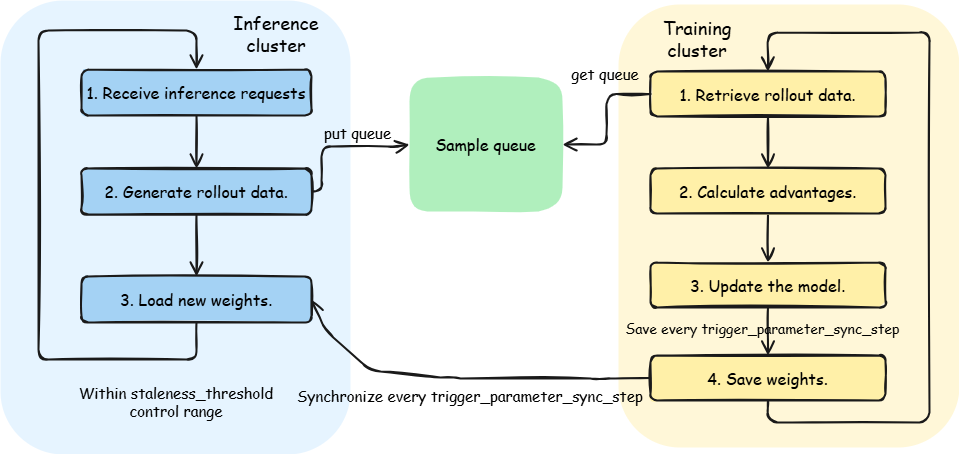

The diagram above was exported from draw.io. Its source (the exported page's mxGraphModel, read from the mxfile embedded in the PNG):
<mxGraphModel dx="293" dy="1693" grid="1" gridSize="10" guides="1" tooltips="1" connect="1" arrows="1" fold="1" page="1" pageScale="1" pageWidth="827" pageHeight="1169" math="0" shadow="0">
  <root>
    <mxCell id="0" />
    <mxCell id="1" parent="0" />
    <mxCell id="Kuuhd0I9zpU06D8LW_Ye-2" parent="1" style="rounded=1;arcSize=18;whiteSpace=wrap;html=1;fillColor=#e6f4ff;fillStyle=solid;strokeColor=none;" value="" vertex="1">
      <mxGeometry height="454" width="350" x="900" y="131" as="geometry" />
    </mxCell>
    <mxCell id="Kuuhd0I9zpU06D8LW_Ye-3" parent="1" style="rounded=1;arcSize=18;whiteSpace=wrap;html=1;fillColor=#fff7d8;fillStyle=solid;strokeColor=none;" value="" vertex="1">
      <mxGeometry height="443" width="341" x="1518" y="135" as="geometry" />
    </mxCell>
    <mxCell id="Kuuhd0I9zpU06D8LW_Ye-4" parent="1" style="rounded=1;arcSize=18;whiteSpace=wrap;html=1;fillColor=#b0efbd;fillStyle=solid;strokeColor=none;sketch=1;roughness=1;fontFamily=Comic Sans MS;fontSize=16;align=center;verticalAlign=middle;" value="Sample queue" vertex="1">
      <mxGeometry height="134" width="153" x="1309" y="208" as="geometry" />
    </mxCell>
    <mxCell id="Kuuhd0I9zpU06D8LW_Ye-5" edge="1" parent="1" source="Kuuhd0I9zpU06D8LW_Ye-19" style="edgeStyle=none;rounded=1;orthogonalLoop=1;jettySize=auto;html=1;strokeColor=#1a1a1a;strokeWidth=2;endArrow=open;endFill=0;sketch=1;roughness=1;exitX=0.5;exitY=1;entryX=0.5;entryY=0;align=center;verticalAlign=middle;fontFamily=Helvetica;fontSize=11;fontColor=default;labelBackgroundColor=default;endSize=10;" target="Kuuhd0I9zpU06D8LW_Ye-17" value="">
      <mxGeometry relative="1" as="geometry">
        <Array as="points">
          <mxPoint x="1096" y="490" />
          <mxPoint x="938" y="490" />
          <mxPoint x="938" y="161" />
          <mxPoint x="1096" y="161" />
        </Array>
      </mxGeometry>
    </mxCell>
    <mxCell id="Kuuhd0I9zpU06D8LW_Ye-6" edge="1" parent="1" source="Kuuhd0I9zpU06D8LW_Ye-23" style="edgeStyle=none;rounded=1;orthogonalLoop=1;jettySize=auto;html=1;strokeColor=#1a1a1a;strokeWidth=2;endArrow=open;endFill=0;sketch=1;roughness=1;exitX=0.5;exitY=1;entryX=0.5;entryY=0;endSize=10;align=center;verticalAlign=middle;fontFamily=Helvetica;fontSize=11;fontColor=default;labelBackgroundColor=default;" target="Kuuhd0I9zpU06D8LW_Ye-20" value="">
      <mxGeometry relative="1" as="geometry">
        <Array as="points">
          <mxPoint x="1667" y="553" />
          <mxPoint x="1829" y="553" />
          <mxPoint x="1829" y="163" />
          <mxPoint x="1667" y="163" />
        </Array>
      </mxGeometry>
    </mxCell>
    <mxCell id="Kuuhd0I9zpU06D8LW_Ye-7" edge="1" parent="1" source="Kuuhd0I9zpU06D8LW_Ye-17" style="edgeStyle=orthogonalEdgeStyle;rounded=1;orthogonalLoop=1;jettySize=auto;html=1;strokeColor=#1a1a1a;strokeWidth=2;endArrow=open;endFill=0;sketch=1;roughness=1;align=center;verticalAlign=middle;fontFamily=Helvetica;fontSize=11;fontColor=default;labelBackgroundColor=default;endSize=10;" target="Kuuhd0I9zpU06D8LW_Ye-18" value="">
      <mxGeometry relative="1" as="geometry" />
    </mxCell>
    <mxCell id="Kuuhd0I9zpU06D8LW_Ye-8" edge="1" parent="1" source="Kuuhd0I9zpU06D8LW_Ye-18" style="edgeStyle=orthogonalEdgeStyle;rounded=1;orthogonalLoop=1;jettySize=auto;html=1;strokeColor=#1a1a1a;strokeWidth=2;endArrow=open;endFill=0;sketch=1;roughness=1;align=center;verticalAlign=middle;fontFamily=Helvetica;fontSize=11;fontColor=default;labelBackgroundColor=default;endSize=10;" target="Kuuhd0I9zpU06D8LW_Ye-19" value="">
      <mxGeometry relative="1" as="geometry" />
    </mxCell>
    <mxCell id="Kuuhd0I9zpU06D8LW_Ye-9" edge="1" parent="1" source="Kuuhd0I9zpU06D8LW_Ye-20" style="edgeStyle=orthogonalEdgeStyle;rounded=1;orthogonalLoop=1;jettySize=auto;html=1;strokeColor=#1a1a1a;strokeWidth=2;endArrow=open;endFill=0;sketch=1;roughness=1;align=center;verticalAlign=middle;fontFamily=Helvetica;fontSize=11;fontColor=default;labelBackgroundColor=default;endSize=10;" target="Kuuhd0I9zpU06D8LW_Ye-21" value="">
      <mxGeometry relative="1" as="geometry" />
    </mxCell>
    <mxCell id="Kuuhd0I9zpU06D8LW_Ye-10" edge="1" parent="1" source="Kuuhd0I9zpU06D8LW_Ye-21" style="edgeStyle=orthogonalEdgeStyle;rounded=1;orthogonalLoop=1;jettySize=auto;html=1;strokeColor=#1a1a1a;strokeWidth=2;endArrow=open;endFill=0;sketch=1;roughness=1;align=center;verticalAlign=middle;fontFamily=Helvetica;fontSize=11;fontColor=default;labelBackgroundColor=default;endSize=10;" target="Kuuhd0I9zpU06D8LW_Ye-22" value="">
      <mxGeometry relative="1" as="geometry" />
    </mxCell>
    <mxCell id="Kuuhd0I9zpU06D8LW_Ye-11" edge="1" parent="1" source="Kuuhd0I9zpU06D8LW_Ye-22" style="edgeStyle=orthogonalEdgeStyle;rounded=1;orthogonalLoop=1;jettySize=auto;html=1;strokeColor=#1a1a1a;strokeWidth=2;endArrow=open;endFill=0;sketch=1;roughness=1;align=center;verticalAlign=middle;fontFamily=Helvetica;fontSize=11;fontColor=default;labelBackgroundColor=default;endSize=10;" target="Kuuhd0I9zpU06D8LW_Ye-23" value="">
      <mxGeometry relative="1" as="geometry" />
    </mxCell>
    <mxCell id="Kuuhd0I9zpU06D8LW_Ye-12" edge="1" parent="1" source="Kuuhd0I9zpU06D8LW_Ye-18" style="edgeStyle=none;rounded=1;html=1;strokeColor=#1a1a1a;strokeWidth=2;endArrow=open;endFill=0;sketch=1;roughness=1;exitX=1;exitY=0.5;entryX=0;entryY=0.5;align=center;verticalAlign=middle;fontFamily=Helvetica;fontSize=11;fontColor=default;labelBackgroundColor=default;endSize=10;" target="Kuuhd0I9zpU06D8LW_Ye-4" value="">
      <mxGeometry relative="1" as="geometry">
        <Array as="points">
          <mxPoint x="1221" y="321" />
          <mxPoint x="1221" y="277" />
          <mxPoint x="1297" y="277" />
        </Array>
      </mxGeometry>
    </mxCell>
    <mxCell id="Kuuhd0I9zpU06D8LW_Ye-14" edge="1" parent="1" source="Kuuhd0I9zpU06D8LW_Ye-23" style="edgeStyle=none;rounded=1;html=1;strokeColor=#1a1a1a;strokeWidth=2;endArrow=open;endFill=0;sketch=1;roughness=1;exitX=0;exitY=0.5;entryX=1;entryY=0.5;align=center;verticalAlign=middle;fontFamily=Helvetica;fontSize=11;fontColor=default;labelBackgroundColor=default;endSize=10;" target="Kuuhd0I9zpU06D8LW_Ye-19" value="">
      <mxGeometry relative="1" as="geometry">
        <Array as="points">
          <mxPoint x="1500" y="509" />
          <mxPoint x="1350" y="509" />
          <mxPoint x="1270" y="501" />
          <mxPoint x="1225" y="461" />
        </Array>
      </mxGeometry>
    </mxCell>
    <mxCell id="Kuuhd0I9zpU06D8LW_Ye-15" parent="1" style="text;html=1;strokeColor=none;fillColor=none;align=center;verticalAlign=middle;whiteSpace=wrap;sketch=1;roughness=1;fontFamily=Comic Sans MS;fontSize=18;fontStyle=0;" value="Inference cluster" vertex="1">
      <mxGeometry height="29" width="130" x="1111" y="149" as="geometry" />
    </mxCell>
    <mxCell id="Kuuhd0I9zpU06D8LW_Ye-16" parent="1" style="text;html=1;strokeColor=none;fillColor=none;align=center;verticalAlign=middle;whiteSpace=wrap;sketch=1;roughness=1;fontFamily=Comic Sans MS;fontSize=18;fontStyle=0;" value="Training cluster" vertex="1">
      <mxGeometry height="29" width="100" x="1547" y="154" as="geometry" />
    </mxCell>
    <mxCell id="Kuuhd0I9zpU06D8LW_Ye-17" parent="1" style="rounded=1;arcSize=15;whiteSpace=wrap;html=1;fillColor=#a4d2f4;fillStyle=solid;strokeColor=#1a1a1a;strokeWidth=2;sketch=1;roughness=1;fontFamily=Comic Sans MS;fontSize=16;align=center;verticalAlign=middle;" value="1. Receive inference requests" vertex="1">
      <mxGeometry height="46" width="230" x="981" y="200" as="geometry" />
    </mxCell>
    <mxCell id="Kuuhd0I9zpU06D8LW_Ye-18" parent="1" style="rounded=1;arcSize=15;whiteSpace=wrap;html=1;fillColor=#a4d2f4;fillStyle=solid;strokeColor=#1a1a1a;strokeWidth=2;sketch=1;roughness=1;fontFamily=Comic Sans MS;fontSize=16;align=center;verticalAlign=middle;" value="2. Generate rollout data." vertex="1">
      <mxGeometry height="46" width="230" x="981" y="299" as="geometry" />
    </mxCell>
    <mxCell id="Kuuhd0I9zpU06D8LW_Ye-19" parent="1" style="rounded=1;arcSize=15;whiteSpace=wrap;html=1;fillColor=#a4d2f4;fillStyle=solid;strokeColor=#1a1a1a;strokeWidth=2;sketch=1;roughness=1;fontFamily=Comic Sans MS;fontSize=16;align=center;verticalAlign=middle;" value="3. Load new weights." vertex="1">
      <mxGeometry height="46" width="230" x="981" y="407" as="geometry" />
    </mxCell>
    <mxCell id="Kuuhd0I9zpU06D8LW_Ye-29" edge="1" parent="1" source="Kuuhd0I9zpU06D8LW_Ye-20" style="edgeStyle=orthogonalEdgeStyle;rounded=1;orthogonalLoop=1;jettySize=auto;html=1;exitX=0;exitY=0.5;exitDx=0;exitDy=0;entryX=1;entryY=0.5;entryDx=0;entryDy=0;sketch=1;strokeColor=#1a1a1a;strokeWidth=2;align=center;verticalAlign=middle;fontFamily=Helvetica;fontSize=11;fontColor=default;labelBackgroundColor=default;endArrow=open;endFill=0;endSize=10;" target="Kuuhd0I9zpU06D8LW_Ye-4">
      <mxGeometry relative="1" as="geometry" />
    </mxCell>
    <mxCell id="Kuuhd0I9zpU06D8LW_Ye-20" parent="1" style="rounded=1;arcSize=15;whiteSpace=wrap;html=1;fillColor=#fff0a8;fillStyle=solid;strokeColor=#1a1a1a;strokeWidth=2;sketch=1;roughness=1;fontFamily=Comic Sans MS;fontSize=16;align=center;verticalAlign=middle;" value="1. Retrieve rollout data." vertex="1">
      <mxGeometry height="45" width="235" x="1550" y="202" as="geometry" />
    </mxCell>
    <mxCell id="Kuuhd0I9zpU06D8LW_Ye-21" parent="1" style="rounded=1;arcSize=15;whiteSpace=wrap;html=1;fillColor=#fff0a8;fillStyle=solid;strokeColor=#1a1a1a;strokeWidth=2;sketch=1;roughness=1;fontFamily=Comic Sans MS;fontSize=16;align=center;verticalAlign=middle;" value="2. Calculate advantages." vertex="1">
      <mxGeometry height="45" width="235" x="1550" y="299" as="geometry" />
    </mxCell>
    <mxCell id="Kuuhd0I9zpU06D8LW_Ye-22" parent="1" style="rounded=1;arcSize=15;whiteSpace=wrap;html=1;fillColor=#fff0a8;fillStyle=solid;strokeColor=#1a1a1a;strokeWidth=2;sketch=1;roughness=1;fontFamily=Comic Sans MS;fontSize=16;align=center;verticalAlign=middle;" value="3. Update the model." vertex="1">
      <mxGeometry height="45" width="235" x="1550" y="393" as="geometry" />
    </mxCell>
    <mxCell id="Kuuhd0I9zpU06D8LW_Ye-23" parent="1" style="rounded=1;arcSize=15;whiteSpace=wrap;html=1;fillColor=#fff0a8;fillStyle=solid;strokeColor=#1a1a1a;strokeWidth=2;sketch=1;roughness=1;fontFamily=Comic Sans MS;fontSize=16;align=center;verticalAlign=middle;" value="4. Save weights." vertex="1">
      <mxGeometry height="45" width="235" x="1550" y="486" as="geometry" />
    </mxCell>
    <mxCell id="Kuuhd0I9zpU06D8LW_Ye-24" parent="1" style="text;html=1;strokeColor=none;fillColor=none;align=center;verticalAlign=middle;whiteSpace=wrap;sketch=1;roughness=1;fontFamily=Comic Sans MS;fontSize=15;" value="put queue" vertex="1">
      <mxGeometry height="27" width="103" x="1206" y="249" as="geometry" />
    </mxCell>
    <mxCell id="Kuuhd0I9zpU06D8LW_Ye-25" parent="1" style="text;html=1;strokeColor=none;fillColor=none;align=center;verticalAlign=middle;whiteSpace=wrap;sketch=1;roughness=1;fontFamily=Comic Sans MS;fontSize=15;" value="get queue" vertex="1">
      <mxGeometry height="27" width="110" x="1450" y="190" as="geometry" />
    </mxCell>
    <mxCell id="Kuuhd0I9zpU06D8LW_Ye-26" parent="1" style="text;html=1;strokeColor=none;fillColor=none;align=center;verticalAlign=middle;whiteSpace=wrap;sketch=1;roughness=1;fontFamily=Comic Sans MS;fontSize=15;" value="Within staleness_threshold&#10;control range" vertex="1">
      <mxGeometry height="46" width="278" x="937" y="509" as="geometry" />
    </mxCell>
    <mxCell id="Kuuhd0I9zpU06D8LW_Ye-27" parent="1" style="text;html=1;strokeColor=none;fillColor=none;align=center;verticalAlign=middle;whiteSpace=wrap;sketch=1;roughness=1;fontFamily=Comic Sans MS;fontSize=14;" value="Save every trigger_parameter_sync_step" vertex="1">
      <mxGeometry height="28" width="389" x="1468" y="446" as="geometry" />
    </mxCell>
    <mxCell id="Kuuhd0I9zpU06D8LW_Ye-28" parent="1" style="text;html=1;strokeColor=none;fillColor=none;align=center;verticalAlign=middle;whiteSpace=wrap;sketch=1;roughness=1;fontFamily=Comic Sans MS;fontSize=15;" value="Synchronize every trigger_parameter_sync_step" vertex="1">
      <mxGeometry height="46" width="360" x="1190" y="503" as="geometry" />
    </mxCell>
  </root>
</mxGraphModel>